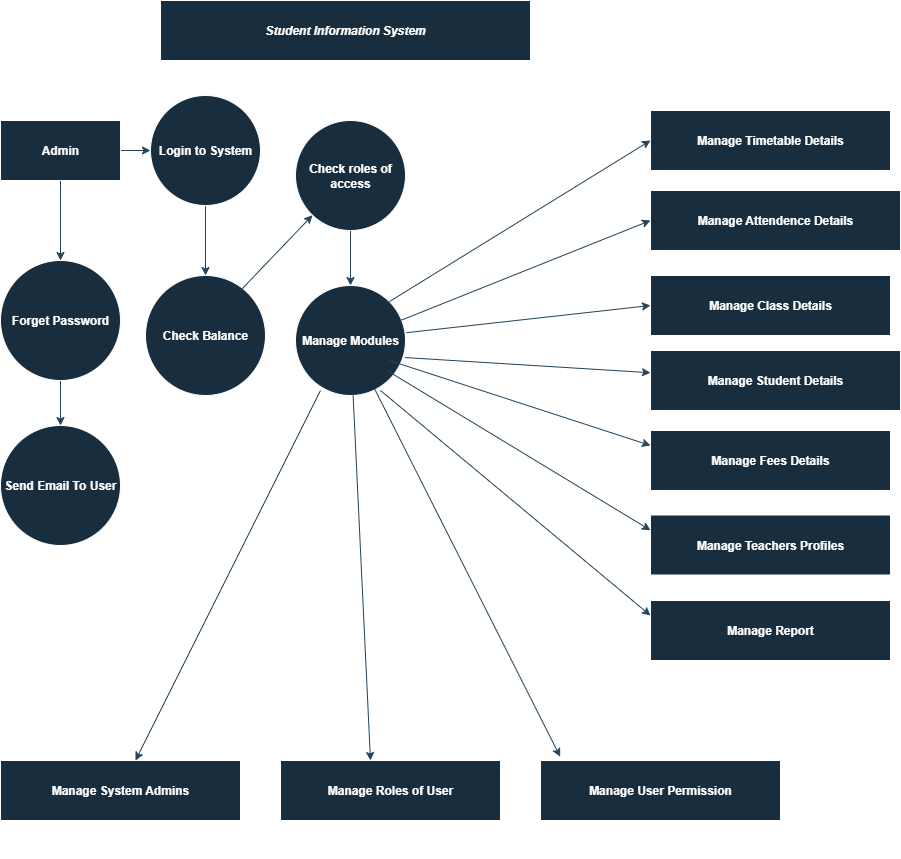

The diagram above was exported from draw.io. Its source (the exported page's mxGraphModel, read from the mxfile embedded in the PNG):
<mxGraphModel dx="1042" dy="510" grid="1" gridSize="10" guides="1" tooltips="1" connect="1" arrows="1" fold="1" page="1" pageScale="1" pageWidth="827" pageHeight="1169" math="0" shadow="0">
  <root>
    <mxCell id="0" />
    <mxCell id="1" parent="0" />
    <mxCell id="k0sJ66i3w3C9AN7Gu7dy-1" value="Student Information System" style="rounded=0;whiteSpace=wrap;html=1;fillColor=#182E3E;fontColor=#FFFFFF;strokeColor=#FFFFFF;fontStyle=3;labelBackgroundColor=none;" vertex="1" parent="1">
      <mxGeometry x="200" y="40" width="370" height="60" as="geometry" />
    </mxCell>
    <mxCell id="k0sJ66i3w3C9AN7Gu7dy-28" value="" style="edgeStyle=orthogonalEdgeStyle;rounded=0;orthogonalLoop=1;jettySize=auto;html=1;strokeColor=#23445D;" edge="1" parent="1" source="k0sJ66i3w3C9AN7Gu7dy-3" target="k0sJ66i3w3C9AN7Gu7dy-4">
      <mxGeometry relative="1" as="geometry" />
    </mxCell>
    <mxCell id="k0sJ66i3w3C9AN7Gu7dy-31" value="" style="edgeStyle=orthogonalEdgeStyle;rounded=0;orthogonalLoop=1;jettySize=auto;html=1;strokeColor=#23445D;" edge="1" parent="1" source="k0sJ66i3w3C9AN7Gu7dy-3" target="k0sJ66i3w3C9AN7Gu7dy-16">
      <mxGeometry relative="1" as="geometry" />
    </mxCell>
    <mxCell id="k0sJ66i3w3C9AN7Gu7dy-3" value="Admin" style="rounded=0;whiteSpace=wrap;html=1;labelBackgroundColor=none;fillColor=#182E3E;strokeColor=#FFFFFF;fontColor=#FFFFFF;fontStyle=1" vertex="1" parent="1">
      <mxGeometry x="40" y="160" width="120" height="60" as="geometry" />
    </mxCell>
    <mxCell id="k0sJ66i3w3C9AN7Gu7dy-29" value="" style="edgeStyle=orthogonalEdgeStyle;rounded=0;orthogonalLoop=1;jettySize=auto;html=1;strokeColor=#23445D;" edge="1" parent="1" source="k0sJ66i3w3C9AN7Gu7dy-4" target="k0sJ66i3w3C9AN7Gu7dy-13">
      <mxGeometry relative="1" as="geometry" />
    </mxCell>
    <mxCell id="k0sJ66i3w3C9AN7Gu7dy-4" value="Login to System" style="ellipse;whiteSpace=wrap;html=1;aspect=fixed;strokeColor=#FFFFFF;fontColor=#FFFFFF;fillColor=#182E3E;fontStyle=1" vertex="1" parent="1">
      <mxGeometry x="190" y="135" width="110" height="110" as="geometry" />
    </mxCell>
    <mxCell id="k0sJ66i3w3C9AN7Gu7dy-42" value="" style="edgeStyle=orthogonalEdgeStyle;rounded=0;orthogonalLoop=1;jettySize=auto;html=1;strokeColor=#23445D;" edge="1" parent="1" source="k0sJ66i3w3C9AN7Gu7dy-5" target="k0sJ66i3w3C9AN7Gu7dy-14">
      <mxGeometry relative="1" as="geometry" />
    </mxCell>
    <mxCell id="k0sJ66i3w3C9AN7Gu7dy-5" value="Check roles of access" style="ellipse;whiteSpace=wrap;html=1;aspect=fixed;strokeColor=#FFFFFF;fontColor=#FFFFFF;fillColor=#182E3E;fontStyle=1" vertex="1" parent="1">
      <mxGeometry x="335" y="160" width="110" height="110" as="geometry" />
    </mxCell>
    <mxCell id="k0sJ66i3w3C9AN7Gu7dy-6" value="Manage Timetable Details" style="rounded=0;whiteSpace=wrap;html=1;strokeColor=#FFFFFF;fontColor=#FFFFFF;fillColor=#182E3E;fontStyle=1" vertex="1" parent="1">
      <mxGeometry x="690" y="150" width="240" height="60" as="geometry" />
    </mxCell>
    <mxCell id="k0sJ66i3w3C9AN7Gu7dy-7" value="Manage Attendence Details" style="rounded=0;whiteSpace=wrap;html=1;strokeColor=#FFFFFF;fontColor=#FFFFFF;fillColor=#182E3E;fontStyle=1" vertex="1" parent="1">
      <mxGeometry x="690" y="230" width="250" height="60" as="geometry" />
    </mxCell>
    <mxCell id="k0sJ66i3w3C9AN7Gu7dy-8" value="Manage Class Details" style="rounded=0;whiteSpace=wrap;html=1;strokeColor=#FFFFFF;fontColor=#FFFFFF;fillColor=#182E3E;fontStyle=1" vertex="1" parent="1">
      <mxGeometry x="690" y="315" width="240" height="60" as="geometry" />
    </mxCell>
    <mxCell id="k0sJ66i3w3C9AN7Gu7dy-12" value="Manage Report" style="rounded=0;whiteSpace=wrap;html=1;strokeColor=#FFFFFF;fontColor=#FFFFFF;fillColor=#182E3E;fontStyle=1" vertex="1" parent="1">
      <mxGeometry x="690" y="640" width="240" height="60" as="geometry" />
    </mxCell>
    <mxCell id="k0sJ66i3w3C9AN7Gu7dy-13" value="Check &lt;span&gt;Balance&lt;/span&gt;" style="ellipse;whiteSpace=wrap;html=1;aspect=fixed;strokeColor=#FFFFFF;fontColor=#FFFFFF;fillColor=#182E3E;fontStyle=1" vertex="1" parent="1">
      <mxGeometry x="185" y="315" width="120" height="120" as="geometry" />
    </mxCell>
    <mxCell id="k0sJ66i3w3C9AN7Gu7dy-14" value="Manage Modules" style="ellipse;whiteSpace=wrap;html=1;aspect=fixed;strokeColor=#FFFFFF;fontColor=#FFFFFF;fillColor=#182E3E;fontStyle=1" vertex="1" parent="1">
      <mxGeometry x="335" y="325" width="110" height="110" as="geometry" />
    </mxCell>
    <mxCell id="k0sJ66i3w3C9AN7Gu7dy-32" value="" style="edgeStyle=orthogonalEdgeStyle;rounded=0;orthogonalLoop=1;jettySize=auto;html=1;strokeColor=#23445D;" edge="1" parent="1" source="k0sJ66i3w3C9AN7Gu7dy-16" target="k0sJ66i3w3C9AN7Gu7dy-20">
      <mxGeometry relative="1" as="geometry" />
    </mxCell>
    <mxCell id="k0sJ66i3w3C9AN7Gu7dy-16" value="Forget Password" style="ellipse;whiteSpace=wrap;html=1;aspect=fixed;strokeColor=#FFFFFF;fontColor=#FFFFFF;fillColor=#182E3E;fontStyle=1" vertex="1" parent="1">
      <mxGeometry x="40" y="300" width="120" height="120" as="geometry" />
    </mxCell>
    <mxCell id="k0sJ66i3w3C9AN7Gu7dy-20" value="Send Email To User" style="ellipse;whiteSpace=wrap;html=1;aspect=fixed;strokeColor=#FFFFFF;fontColor=#FFFFFF;fillColor=#182E3E;fontStyle=1" vertex="1" parent="1">
      <mxGeometry x="40" y="465" width="120" height="120" as="geometry" />
    </mxCell>
    <mxCell id="k0sJ66i3w3C9AN7Gu7dy-22" value="Manage System Admins" style="rounded=0;whiteSpace=wrap;html=1;strokeColor=#FFFFFF;fontColor=#FFFFFF;fillColor=#182E3E;fontStyle=1" vertex="1" parent="1">
      <mxGeometry x="40" y="800" width="240" height="60" as="geometry" />
    </mxCell>
    <mxCell id="k0sJ66i3w3C9AN7Gu7dy-23" style="edgeStyle=orthogonalEdgeStyle;rounded=0;orthogonalLoop=1;jettySize=auto;html=1;exitX=0.5;exitY=1;exitDx=0;exitDy=0;strokeColor=#23445D;" edge="1" parent="1">
      <mxGeometry relative="1" as="geometry">
        <mxPoint x="165" y="890" as="sourcePoint" />
        <mxPoint x="165" y="890" as="targetPoint" />
      </mxGeometry>
    </mxCell>
    <mxCell id="k0sJ66i3w3C9AN7Gu7dy-26" value="Manage Roles of User" style="rounded=0;whiteSpace=wrap;html=1;strokeColor=#FFFFFF;fontColor=#FFFFFF;fillColor=#182E3E;fontStyle=1" vertex="1" parent="1">
      <mxGeometry x="320" y="800" width="220" height="60" as="geometry" />
    </mxCell>
    <mxCell id="k0sJ66i3w3C9AN7Gu7dy-27" value="Manage User Permission" style="rounded=0;whiteSpace=wrap;html=1;strokeColor=#FFFFFF;fontColor=#FFFFFF;fillColor=#182E3E;fontStyle=1" vertex="1" parent="1">
      <mxGeometry x="580" y="800" width="240" height="60" as="geometry" />
    </mxCell>
    <mxCell id="k0sJ66i3w3C9AN7Gu7dy-46" style="edgeStyle=orthogonalEdgeStyle;rounded=0;orthogonalLoop=1;jettySize=auto;html=1;strokeColor=#23445D;" edge="1" parent="1">
      <mxGeometry relative="1" as="geometry">
        <mxPoint x="690" y="420" as="targetPoint" />
        <mxPoint x="690" y="420" as="sourcePoint" />
      </mxGeometry>
    </mxCell>
    <mxCell id="k0sJ66i3w3C9AN7Gu7dy-35" value="Manage Student Details" style="rounded=0;whiteSpace=wrap;html=1;strokeColor=#FFFFFF;fontColor=#FFFFFF;fillColor=#182E3E;fontStyle=1" vertex="1" parent="1">
      <mxGeometry x="690" y="390" width="250" height="60" as="geometry" />
    </mxCell>
    <mxCell id="k0sJ66i3w3C9AN7Gu7dy-36" value="Manage Fees Details" style="rounded=0;whiteSpace=wrap;html=1;strokeColor=#FFFFFF;fontColor=#FFFFFF;fillColor=#182E3E;fontStyle=1" vertex="1" parent="1">
      <mxGeometry x="690" y="470" width="240" height="60" as="geometry" />
    </mxCell>
    <mxCell id="k0sJ66i3w3C9AN7Gu7dy-37" value="Manage Teachers Profiles" style="rounded=0;whiteSpace=wrap;html=1;strokeColor=#FFFFFF;fontColor=#FFFFFF;fillColor=#182E3E;fontStyle=1" vertex="1" parent="1">
      <mxGeometry x="690" y="554.5" width="240" height="60" as="geometry" />
    </mxCell>
    <mxCell id="k0sJ66i3w3C9AN7Gu7dy-41" value="" style="endArrow=classic;html=1;rounded=0;strokeColor=#23445D;" edge="1" parent="1" target="k0sJ66i3w3C9AN7Gu7dy-5">
      <mxGeometry width="50" height="50" relative="1" as="geometry">
        <mxPoint x="280" y="330" as="sourcePoint" />
        <mxPoint x="330" y="280" as="targetPoint" />
      </mxGeometry>
    </mxCell>
    <mxCell id="k0sJ66i3w3C9AN7Gu7dy-44" value="" style="endArrow=classic;html=1;rounded=0;strokeColor=#23445D;exitX=0.227;exitY=0.955;exitDx=0;exitDy=0;exitPerimeter=0;" edge="1" parent="1" source="k0sJ66i3w3C9AN7Gu7dy-14" target="k0sJ66i3w3C9AN7Gu7dy-22">
      <mxGeometry width="50" height="50" relative="1" as="geometry">
        <mxPoint x="370" y="610" as="sourcePoint" />
        <mxPoint x="120" y="790" as="targetPoint" />
      </mxGeometry>
    </mxCell>
    <mxCell id="k0sJ66i3w3C9AN7Gu7dy-45" value="" style="endArrow=classic;html=1;rounded=0;strokeColor=#23445D;" edge="1" parent="1" source="k0sJ66i3w3C9AN7Gu7dy-14">
      <mxGeometry width="50" height="50" relative="1" as="geometry">
        <mxPoint x="350" y="660" as="sourcePoint" />
        <mxPoint x="410" y="800" as="targetPoint" />
      </mxGeometry>
    </mxCell>
    <mxCell id="k0sJ66i3w3C9AN7Gu7dy-47" value="" style="endArrow=classic;html=1;rounded=0;strokeColor=#23445D;exitX=0.718;exitY=0.938;exitDx=0;exitDy=0;exitPerimeter=0;entryX=0.082;entryY=-0.063;entryDx=0;entryDy=0;entryPerimeter=0;" edge="1" parent="1" source="k0sJ66i3w3C9AN7Gu7dy-14" target="k0sJ66i3w3C9AN7Gu7dy-27">
      <mxGeometry width="50" height="50" relative="1" as="geometry">
        <mxPoint x="530" y="610" as="sourcePoint" />
        <mxPoint x="580" y="560" as="targetPoint" />
      </mxGeometry>
    </mxCell>
    <mxCell id="k0sJ66i3w3C9AN7Gu7dy-49" value="" style="endArrow=classic;html=1;rounded=0;strokeColor=#23445D;exitX=1;exitY=0;exitDx=0;exitDy=0;entryX=0;entryY=0.5;entryDx=0;entryDy=0;" edge="1" parent="1" source="k0sJ66i3w3C9AN7Gu7dy-14" target="k0sJ66i3w3C9AN7Gu7dy-6">
      <mxGeometry width="50" height="50" relative="1" as="geometry">
        <mxPoint x="450" y="420" as="sourcePoint" />
        <mxPoint x="500" y="370" as="targetPoint" />
      </mxGeometry>
    </mxCell>
    <mxCell id="k0sJ66i3w3C9AN7Gu7dy-50" value="" style="endArrow=classic;html=1;rounded=0;strokeColor=#23445D;entryX=0;entryY=0.5;entryDx=0;entryDy=0;" edge="1" parent="1" source="k0sJ66i3w3C9AN7Gu7dy-14" target="k0sJ66i3w3C9AN7Gu7dy-7">
      <mxGeometry width="50" height="50" relative="1" as="geometry">
        <mxPoint x="450" y="420" as="sourcePoint" />
        <mxPoint x="500" y="370" as="targetPoint" />
      </mxGeometry>
    </mxCell>
    <mxCell id="k0sJ66i3w3C9AN7Gu7dy-51" value="" style="endArrow=classic;html=1;rounded=0;strokeColor=#23445D;exitX=1.009;exitY=0.429;exitDx=0;exitDy=0;exitPerimeter=0;entryX=0;entryY=0.5;entryDx=0;entryDy=0;" edge="1" parent="1" source="k0sJ66i3w3C9AN7Gu7dy-14" target="k0sJ66i3w3C9AN7Gu7dy-8">
      <mxGeometry width="50" height="50" relative="1" as="geometry">
        <mxPoint x="450" y="420" as="sourcePoint" />
        <mxPoint x="500" y="370" as="targetPoint" />
      </mxGeometry>
    </mxCell>
    <mxCell id="k0sJ66i3w3C9AN7Gu7dy-52" value="" style="endArrow=classic;html=1;rounded=0;strokeColor=#23445D;exitX=0.995;exitY=0.655;exitDx=0;exitDy=0;exitPerimeter=0;" edge="1" parent="1" source="k0sJ66i3w3C9AN7Gu7dy-14" target="k0sJ66i3w3C9AN7Gu7dy-35">
      <mxGeometry width="50" height="50" relative="1" as="geometry">
        <mxPoint x="450" y="420" as="sourcePoint" />
        <mxPoint x="500" y="370" as="targetPoint" />
      </mxGeometry>
    </mxCell>
    <mxCell id="k0sJ66i3w3C9AN7Gu7dy-53" value="" style="endArrow=classic;html=1;rounded=0;strokeColor=#23445D;exitX=1;exitY=1;exitDx=0;exitDy=0;entryX=0;entryY=0.25;entryDx=0;entryDy=0;" edge="1" parent="1" target="k0sJ66i3w3C9AN7Gu7dy-36">
      <mxGeometry width="50" height="50" relative="1" as="geometry">
        <mxPoint x="428.8908729652601" y="400.0008729652601" as="sourcePoint" />
        <mxPoint x="690" y="455.5711331670324" as="targetPoint" />
      </mxGeometry>
    </mxCell>
    <mxCell id="k0sJ66i3w3C9AN7Gu7dy-54" value="" style="endArrow=classic;html=1;rounded=0;strokeColor=#23445D;exitX=1;exitY=1;exitDx=0;exitDy=0;entryX=0.01;entryY=0.402;entryDx=0;entryDy=0;entryPerimeter=0;" edge="1" parent="1">
      <mxGeometry width="50" height="50" relative="1" as="geometry">
        <mxPoint x="426.4908729652601" y="410.0008729652601" as="sourcePoint" />
        <mxPoint x="690.0000000000001" y="569.7299999999999" as="targetPoint" />
      </mxGeometry>
    </mxCell>
    <mxCell id="k0sJ66i3w3C9AN7Gu7dy-55" value="" style="endArrow=classic;html=1;rounded=0;strokeColor=#23445D;entryX=0;entryY=0.25;entryDx=0;entryDy=0;" edge="1" parent="1" target="k0sJ66i3w3C9AN7Gu7dy-12">
      <mxGeometry width="50" height="50" relative="1" as="geometry">
        <mxPoint x="420" y="430" as="sourcePoint" />
        <mxPoint x="500" y="370" as="targetPoint" />
      </mxGeometry>
    </mxCell>
  </root>
</mxGraphModel>